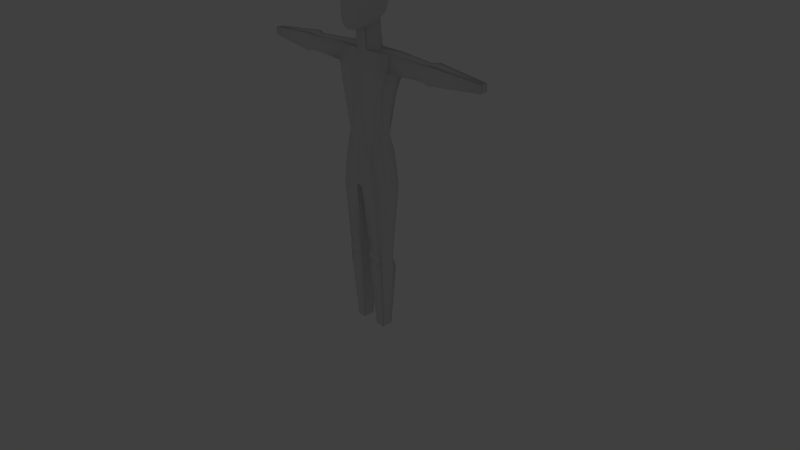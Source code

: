 # Source: robot01.blend  (saved by Blender 2.75.0; exported with 4.5.12 LTS)
import bpy
from mathutils import Matrix  # noqa: F401  (used for matrix-valued properties, if any)

bpy.ops.wm.read_factory_settings(use_empty=True)
scene = bpy.context.scene
scene.name = 'Scene'

# ---- collections
col_collection_1 = bpy.data.collections.new('Collection 1'); scene.collection.children.link(col_collection_1)
col_collection_10 = bpy.data.collections.new('Collection 10'); scene.collection.children.link(col_collection_10)
col_collection_10.hide_render = True
col_collection_10.hide_viewport = True
col_collection_20 = bpy.data.collections.new('Collection 20'); scene.collection.children.link(col_collection_20)
col_collection_20.hide_render = True
col_collection_20.hide_viewport = True

# ---- materials (node trees are filled in below, after node groups)
mat_material = bpy.data.materials.new('Material')
mat_material.alpha_threshold = 0.0
mat_material.use_transparent_shadow = False
mat_material.roughness = 0.5
mat_material.line_color = (0.0, 0.0, 0.0, 1.0)
mat_floor01_parlor_wall_e = bpy.data.materials.new('floor01_parlor_wall_e')
mat_floor01_parlor_wall_e.alpha_threshold = 0.0
mat_floor01_parlor_wall_e.use_transparent_shadow = False
mat_floor01_parlor_wall_e.roughness = 0.5
mat_floor01_parlor_wall_e.specular_intensity = 0.0
mat_floor01_parlor_wall_n = bpy.data.materials.new('floor01_parlor_wall_n')
mat_floor01_parlor_wall_n.alpha_threshold = 0.0
mat_floor01_parlor_wall_n.use_transparent_shadow = False
mat_floor01_parlor_wall_n.roughness = 0.5
mat_floor01_parlor_wall_n.specular_intensity = 0.0
mat_floor01_parlor_wall_s = bpy.data.materials.new('floor01_parlor_wall_s')
mat_floor01_parlor_wall_s.alpha_threshold = 0.0
mat_floor01_parlor_wall_s.use_transparent_shadow = False
mat_floor01_parlor_wall_s.roughness = 0.5
mat_floor01_parlor_wall_s.specular_intensity = 0.0
mat_floor01_parlor_wall_w = bpy.data.materials.new('floor01_parlor_wall_w')
mat_floor01_parlor_wall_w.alpha_threshold = 0.0
mat_floor01_parlor_wall_w.use_transparent_shadow = False
mat_floor01_parlor_wall_w.roughness = 0.5
mat_floor01_parlor_wall_w.specular_intensity = 0.0

# ---- material node trees

# ---- world
world_world = bpy.data.worlds.new('World'); scene.world = world_world
world_world.color = (0.05088, 0.05088, 0.05088)
world_world.use_sun_shadow = False
world_world.sun_shadow_jitter_overblur = 0.0
world_world.cycles.sampling_method = 'MANUAL'
world_world.cycles.sample_map_resolution = 256

# ---- cameras
cam_camera = bpy.data.cameras.new('Camera')
cam_camera.clip_end = 100.0
cam_camera.lens = 35.0
cam_camera.sensor_width = 32.0
cam_camera.sensor_height = 18.0
cam_camera.ortho_scale = 7.314
cam_camera.dof.focus_distance = 0.0
cam_camera.dof.aperture_fstop = 128.0

# ---- lights
light_lamp = bpy.data.lights.new('Lamp', 'POINT')
light_lamp.transmission_factor = 0.0
light_lamp.cutoff_distance = 30.0
light_lamp.energy = 100.0
light_lamp.shadow_buffer_clip_start = 1.001
light_lamp.shadow_soft_size = 0.1
light_lamp.shadow_maximum_resolution = 0.006
light_lamp.use_absolute_resolution = True
light_lamp.cycles.use_multiple_importance_sampling = False

# ---- meshes
me_cube_001 = bpy.data.meshes.new('Cube.001')
me_cube_001.from_pydata([(0.6106, 1.0, -0.6583), (0.6106, -1.0, -1.0), (-0.6106, -1.0, -1.0), (-0.6106, 1.0, -0.6583), (1.0, 1.0, 1.0), (1.0, -1.0, 1.0), (-1.0, -1.0, 1.0), (-1.0, 1.0, 1.0), (1.0, 1.0, -0.1908), (1.0, -1.0, -0.5325), (-1.0, -1.0, -0.5325), (-1.0, 1.0, -0.1908), (1.0, 1.0, -0.0539), (1.0, -1.0, -0.0539), (-1.0, -1.0, -0.0539), (-1.0, 1.0, -0.0539)], [], [(0, 1, 2, 3), (4, 7, 6, 5), (12, 4, 5, 13), (13, 5, 6, 14), (14, 6, 7, 15), (8, 0, 3, 11), (12, 8, 11, 15), (2, 10, 11, 3), (1, 9, 10, 2), (0, 8, 9, 1), (4, 12, 15, 7), (10, 14, 15, 11), (9, 13, 14, 10), (8, 12, 13, 9)])
me_cube_001.polygons.foreach_set('use_smooth', [True] * 14)
me_cube_001.materials.append(mat_material)
me_cube_001.use_remesh_preserve_volume = False
me_cube_001.use_remesh_preserve_attributes = False
me_cube_001.use_mirror_vertex_groups = False
me_cube_001.update()
me_cube = bpy.data.meshes.new('Cube')
me_cube.from_pydata([(1.0, 1.0, -1.0), (1.0, -1.0, -1.0), (-4.229e-07, -1.408, 0.5766), (2.258e-07, 1.511, 0.5766), (1.923, 1.221, 1.0), (1.776, -0.5828, 1.0), (1.923, -0.7999, 0.5766), (1.923, 1.511, 0.5766), (1.788e-07, 1.0, -1.0), (0.0, -1.535, -1.0), (2.384e-07, 1.264, 1.0), (-5.364e-07, -0.7378, 1.0), (0.3762, 1.511, 0.5766), (0.3762, -1.554, 0.5766), (0.3832, 1.0, -1.0), (0.3832, -1.46, -1.0), (0.3762, 1.264, 1.0), (0.3762, -0.7674, 1.0), (0.3762, 1.0, 1.683), (2.384e-07, 1.0, 1.683), (0.3762, -0.9181, 1.683), (-5.364e-07, -0.9181, 1.683), (1.0, 1.535, -1.416), (1.0, -1.535, -1.416), (0.3832, 1.535, -1.416), (1.788e-07, 1.0, -1.416), (0.3832, -1.535, -1.416), (0.0, -1.535, -1.416), (1.349, 1.535, -2.243), (1.349, -1.535, -2.243), (0.2188, 1.535, -2.243), (1.788e-07, 1.0, -2.197), (0.2188, -1.535, -2.243), (0.0, -1.535, -2.197), (1.349, 0.6482, -3.971), (1.349, -1.091, -3.971), (0.3832, 0.6482, -3.971), (0.3832, -1.091, -3.971), (1.349, 1.0, -4.437), (1.349, -1.0, -4.437), (0.3832, 1.0, -4.437), (0.3832, -1.0, -4.437), (1.148, 0.5585, -6.064), (1.148, -0.6116, -6.064), (0.5835, 0.5585, -6.064), (0.5835, -0.6116, -6.064), (2.104e-07, 1.0, 0.0607), (1.621, -0.9198, 0.0607), (1.621, 1.0, 0.0607), (-2.845e-07, -1.408, 0.0607), (0.3785, 1.0, 0.0607), (0.3785, -1.554, 0.0607), (1.923, 0.3333, 1.0), (1.923, -0.01786, 1.0), (-1.987e-08, 0.3333, 1.0), (-2.782e-07, -0.5891, 1.0), (0.6677, 0.3333, 1.0), (0.6677, -0.03042, 1.0), (-1.987e-08, 0.3333, 1.683), (-2.782e-07, -0.5891, 1.683), (0.3762, 0.3333, 1.683), (0.3762, -0.5891, 1.683), (1.346, 0.3333, -1.0), (1.346, -0.5891, -1.0), (1.923, 0.3333, 0.5766), (1.923, -0.5891, 0.5766), (5.96e-08, -0.5891, -1.0), (1.192e-07, 0.3333, -1.0), (1.346, 0.3333, -1.416), (1.346, -0.5891, -1.416), (5.96e-08, -0.5891, -1.416), (1.192e-07, 0.3333, -1.416), (1.657, 0.3333, -2.243), (1.657, -0.5891, -2.243), (5.96e-08, -0.5891, -2.197), (1.192e-07, 0.3333, -2.197), (0.2188, -0.5891, -2.243), (0.2188, 0.3333, -2.243), (1.349, 0.3333, -3.971), (1.349, -0.5891, -3.971), (0.3832, -0.5891, -3.971), (0.3832, 0.3333, -3.971), (1.349, 0.3333, -4.437), (1.349, -0.5891, -4.437), (0.3832, -0.5891, -4.437), (0.3832, 0.3333, -4.437), (1.148, 0.1685, -6.064), (1.148, -0.3712, -6.064), (0.5835, -0.3712, -6.064), (0.5835, 0.1685, -6.064), (1.621, 0.3333, 0.0607), (1.621, -0.5891, 0.0607), (4.532, 0.8504, 0.6187), (4.532, 0.8504, 0.9579), (4.532, 0.3164, 0.9579), (4.532, -0.4225, 0.9579), (4.532, 0.3164, 0.6187), (4.532, -0.4225, 0.6187), (5.033, 1.0, 0.5766), (5.033, 1.0, 1.0), (5.033, 0.3333, 1.0), (5.033, -0.5891, 1.0), (5.033, 0.3333, 0.5766), (5.033, -0.5891, 0.5766), (8.544, 0.584, 0.6937), (8.544, 0.584, 0.8829), (8.544, 0.2862, 0.8829), (8.544, -0.1259, 0.8829), (8.544, 0.2862, 0.6937), (8.544, -0.1259, 0.6937), (0.3832, -1.091, -4.154), (1.349, -1.091, -4.154), (1.349, 0.6221, -4.154), (0.3832, 0.6221, -4.154), (0.3832, -0.5891, -4.154), (0.3832, 0.3333, -4.154), (1.349, 0.3333, -4.154), (1.349, -0.5891, -4.154), (0.3832, -1.014, -3.925), (1.349, -1.014, -3.925), (0.3832, 0.6715, -3.925), (1.349, 0.6715, -3.925), (1.357, 0.3333, -3.925), (1.357, -0.5891, -3.925), (0.3832, -0.5891, -3.925), (0.3832, 0.3333, -3.925), (0.3832, -1.0, -4.177), (0.3832, 0.6523, -4.177), (0.3832, -0.5891, -4.177), (0.3832, 0.3333, -4.177), (1.349, 0.3333, -4.177), (1.349, -0.5891, -4.177), (1.349, -1.0, -4.177), (1.349, 0.6523, -4.177)], [], [(91, 65, 6, 47), (16, 12, 3, 10), (51, 13, 2, 49), (50, 14, 8, 46), (13, 17, 11, 2), (11, 17, 20, 21), (14, 0, 22, 24), (67, 8, 25, 71), (53, 57, 17, 5), (6, 5, 17, 13), (48, 0, 14, 50), (47, 6, 13, 51), (4, 7, 12, 16), (61, 59, 21, 20), (56, 16, 18, 60), (55, 11, 21, 59), (16, 10, 19, 18), (26, 27, 33, 32), (24, 22, 28, 30), (15, 9, 27, 26), (63, 1, 23, 69), (1, 15, 26, 23), (8, 14, 24, 25), (76, 32, 33, 74), (119, 118, 37, 35), (69, 23, 29, 73), (23, 26, 32, 29), (71, 25, 31, 75), (25, 24, 30, 31), (132, 126, 41, 39), (125, 120, 36, 81), (120, 121, 34, 36), (123, 119, 35, 79), (83, 39, 43, 87), (131, 132, 39, 83), (129, 127, 40, 85), (127, 133, 38, 40), (87, 43, 45, 88), (85, 40, 44, 89), (40, 38, 42, 44), (39, 41, 45, 43), (1, 47, 51, 15), (7, 48, 50, 12), (12, 50, 46, 3), (15, 51, 49, 9), (63, 91, 47, 1), (10, 54, 58, 19), (54, 55, 59, 58), (17, 57, 61, 20), (57, 56, 60, 61), (18, 19, 58, 60), (60, 58, 59, 61), (4, 16, 56, 52), (52, 56, 57, 53), (0, 48, 90, 62), (62, 90, 91, 63), (41, 84, 88, 45), (84, 85, 89, 88), (42, 86, 89, 44), (86, 87, 88, 89), (126, 128, 84, 41), (128, 129, 85, 84), (133, 130, 82, 38), (130, 131, 83, 82), (38, 82, 86, 42), (82, 83, 87, 86), (121, 122, 78, 34), (122, 123, 79, 78), (118, 124, 80, 37), (124, 125, 81, 80), (27, 70, 74, 33), (70, 71, 75, 74), (22, 68, 72, 28), (68, 69, 73, 72), (30, 77, 75, 31), (77, 76, 74, 75), (0, 62, 68, 22), (62, 63, 69, 68), (9, 66, 70, 27), (66, 67, 71, 70), (48, 7, 64, 90), (90, 64, 65, 91), (6, 65, 53, 5), (65, 64, 96, 97), (53, 65, 97, 95), (96, 92, 98, 102), (95, 97, 103, 101), (7, 4, 93, 92), (4, 52, 94, 93), (64, 7, 92, 96), (52, 53, 95, 94), (100, 101, 107, 106), (103, 102, 108, 109), (93, 94, 100, 99), (97, 96, 102, 103), (94, 95, 101, 100), (92, 93, 99, 98), (107, 109, 108, 106), (104, 105, 106, 108), (98, 99, 105, 104), (101, 103, 109, 107), (102, 98, 104, 108), (99, 100, 106, 105), (78, 79, 117, 116), (34, 78, 116, 112), (80, 81, 115, 114), (37, 80, 114, 110), (36, 34, 112, 113), (81, 36, 113, 115), (79, 35, 111, 117), (35, 37, 110, 111), (76, 77, 125, 124), (32, 76, 124, 118), (72, 73, 123, 122), (28, 72, 122, 121), (73, 29, 119, 123), (30, 28, 121, 120), (77, 30, 120, 125), (29, 32, 118, 119), (116, 117, 131, 130), (112, 116, 130, 133), (114, 115, 129, 128), (110, 114, 128, 126), (113, 112, 133, 127), (115, 113, 127, 129), (117, 111, 132, 131), (111, 110, 126, 132)])
me_cube.polygons.foreach_set('use_smooth', [True] * 127)
me_cube.materials.append(mat_material)
me_cube.use_remesh_preserve_volume = False
me_cube.use_remesh_preserve_attributes = False
me_cube.use_mirror_vertex_groups = False
me_cube.update()
me_plane_074 = bpy.data.meshes.new('Plane.074')
me_plane_074.from_pydata([(4.5, -4.5, 0.0), (4.5, 5.116, 0.0), (4.5, -4.5, 6.503), (4.5, 5.116, 6.503), (4.5, 5.116, 5.197), (4.5, 5.116, 1.306), (4.5, -4.5, 5.197), (4.5, -4.5, 1.306), (4.5, -1.996, 0.0), (4.5, 2.998, 0.0), (4.5, -1.996, 6.503), (4.5, 2.998, 6.503), (4.5, 2.998, 1.306), (4.5, -1.996, 1.306), (4.5, 2.998, 5.197), (4.5, -1.996, 5.197)], [], [(14, 11, 3, 4), (9, 12, 5, 1), (12, 14, 4, 5), (7, 6, 15, 13), (0, 7, 13, 8), (8, 13, 12, 9), (6, 2, 10, 15), (15, 10, 11, 14)])
_uv = me_plane_074.uv_layers.new(name='UVMap')
_uv.uv.foreach_set('vector', [0.5404, 0.7797, 0.6762, 0.7797, 0.6762, 0.9999, 0.5404, 0.9999, 8.232e-05, 0.7797, 0.1358, 0.7797, 0.1358, 0.9999, 8.247e-05, 0.9999, 0.1358, 0.7797, 0.5404, 0.7797, 0.5404, 0.9999, 0.1358, 0.9999, 0.1358, 8.227e-05, 0.5404, 8.222e-05, 0.5404, 0.2605, 0.1358, 0.2605, 8.222e-05, 8.227e-05, 0.1358, 8.227e-05, 0.1358, 0.2605, 8.227e-05, 0.2605, 8.227e-05, 0.2605, 0.1358, 0.2605, 0.1358, 0.7797, 8.232e-05, 0.7797, 0.5404, 8.222e-05, 0.6762, 8.222e-05, 0.6762, 0.2605, 0.5404, 0.2605, 0.5404, 0.2605, 0.6762, 0.2605, 0.6762, 0.7797, 0.5404, 0.7797])
me_plane_074.materials.append(mat_floor01_parlor_wall_e)
me_plane_074.use_remesh_preserve_volume = False
me_plane_074.use_remesh_preserve_attributes = False
me_plane_074.use_mirror_vertex_groups = False
me_plane_074.update()
me_plane_071 = bpy.data.meshes.new('Plane.071')
me_plane_071.from_pydata([(4.5, 4.609, 0.0), (-4.5, 4.609, 0.0), (4.5, 4.609, 6.503), (-4.5, 4.609, 6.503), (-4.5, 4.609, 4.904), (4.5, 4.609, 4.904), (3.184, 4.609, 0.0), (0.1842, 4.609, 0.0), (3.184, 4.609, 6.503), (0.1842, 4.609, 6.503), (3.184, 4.609, 4.904), (0.1842, 4.609, 4.904)], [], [(11, 9, 3, 4), (7, 11, 4, 1), (0, 5, 10, 6), (5, 2, 8, 10), (10, 8, 9, 11)])
_uv = me_plane_071.uv_layers.new(name='UVMap')
_uv.uv.foreach_set('vector', [0.5205, 0.5448, 0.5205, 0.7225, 8.499e-05, 0.7225, 8.504e-05, 0.5448, 0.5205, 8.514e-05, 0.5205, 0.5448, 8.504e-05, 0.5448, 8.504e-05, 8.52e-05, 0.9999, 8.499e-05, 0.9999, 0.5448, 0.8537, 0.5448, 0.8537, 8.504e-05, 0.9999, 0.5448, 0.9999, 0.7225, 0.8537, 0.7225, 0.8537, 0.5448, 0.8537, 0.5448, 0.8537, 0.7225, 0.5205, 0.7225, 0.5205, 0.5448])
me_plane_071.materials.append(mat_floor01_parlor_wall_n)
me_plane_071.use_remesh_preserve_volume = False
me_plane_071.use_remesh_preserve_attributes = False
me_plane_071.use_mirror_vertex_groups = False
me_plane_071.update()
me_plane_073 = bpy.data.meshes.new('Plane.073')
me_plane_073.from_pydata([(4.5, -4.609, 0.0), (-4.5, -4.609, 0.0), (4.5, -4.609, 6.503), (-4.5, -4.609, 6.503), (2.239, -4.609, 0.01204), (-3.139, -4.609, 0.01204), (2.239, -4.609, 6.515), (-3.139, -4.609, 6.515), (4.5, -4.609, 5.191), (4.5, -4.609, 1.301), (-4.5, -4.609, 1.301), (-4.5, -4.609, 5.191), (-3.139, -4.609, 1.323), (-3.139, -4.609, 5.213), (2.239, -4.609, 1.323), (2.239, -4.609, 5.213)], [], [(15, 6, 2, 8), (11, 3, 7, 13), (13, 7, 6, 15), (5, 12, 14, 4), (1, 10, 12, 5), (10, 11, 13, 12), (4, 14, 9, 0), (14, 15, 8, 9)])
_uv = me_plane_073.uv_layers.new(name='UVMap')
_uv.uv.foreach_set('vector', [0.7488, 0.5792, 0.7488, 0.7238, 0.9999, 0.7225, 0.9999, 0.5768, 8.517e-05, 0.5768, 8.517e-05, 0.7225, 0.1512, 0.7238, 0.1512, 0.5792, 0.1512, 0.5792, 0.1512, 0.7238, 0.7488, 0.7238, 0.7488, 0.5792, 0.1512, 0.001422, 0.1512, 0.1471, 0.7488, 0.1471, 0.7488, 0.001422, 8.506e-05, 8.506e-05, 8.506e-05, 0.1447, 0.1512, 0.1471, 0.1512, 0.001422, 8.506e-05, 0.1447, 8.517e-05, 0.5768, 0.1512, 0.5792, 0.1512, 0.1471, 0.7488, 0.001422, 0.7488, 0.1471, 0.9999, 0.1447, 0.9999, 8.506e-05, 0.7488, 0.1471, 0.7488, 0.5792, 0.9999, 0.5768, 0.9999, 0.1447])
me_plane_073.materials.append(mat_floor01_parlor_wall_s)
me_plane_073.use_remesh_preserve_volume = False
me_plane_073.use_remesh_preserve_attributes = False
me_plane_073.use_mirror_vertex_groups = False
me_plane_073.update()
me_plane_072 = bpy.data.meshes.new('Plane.072')
me_plane_072.from_pydata([(-4.5, -4.5, 0.0), (-4.5, 5.1, 0.0), (-4.5, -4.5, 6.503), (-4.5, 5.1, 6.503), (-4.5, 5.1, 4.067), (-4.5, -4.5, 4.067), (-4.5, -1.903, 2.384e-07), (-4.5, -3.861, 2.384e-07), (-4.5, -1.903, 6.502), (-4.5, -3.861, 6.502), (-4.5, -1.903, 4.067), (-4.5, -3.861, 4.067)], [], [(11, 9, 2, 5), (7, 11, 5, 0), (1, 4, 10, 6), (4, 3, 8, 10), (10, 8, 9, 11)])
_uv = me_plane_072.uv_layers.new(name='UVMap')
_uv.uv.foreach_set('vector', [0.0666, 0.4236, 0.0666, 0.6773, 8.229e-05, 0.6773, 8.239e-05, 0.4236, 0.0666, 8.241e-05, 0.0666, 0.4236, 8.239e-05, 0.4236, 8.248e-05, 8.241e-05, 0.9999, 8.253e-05, 0.9999, 0.4236, 0.2705, 0.4236, 0.2705, 8.229e-05, 0.9999, 0.4236, 0.9999, 0.6773, 0.2705, 0.6773, 0.2705, 0.4236, 0.2705, 0.4236, 0.2705, 0.6773, 0.0666, 0.6773, 0.0666, 0.4236])
me_plane_072.materials.append(mat_floor01_parlor_wall_w)
me_plane_072.use_remesh_preserve_volume = False
me_plane_072.use_remesh_preserve_attributes = False
me_plane_072.use_mirror_vertex_groups = False
me_plane_072.update()

# ---- objects
ob_head = bpy.data.objects.new('head', me_cube_001)
ob_body = bpy.data.objects.new('body', me_cube)
ob_wall_reference = bpy.data.objects.new('wall_reference', None)
ob_floor01_parlor_wall_e = bpy.data.objects.new('floor01_parlor_wall_e', me_plane_074)
ob_floor01_parlor_wall_n = bpy.data.objects.new('floor01_parlor_wall_n', me_plane_071)
ob_floor01_parlor_wall_s = bpy.data.objects.new('floor01_parlor_wall_s', me_plane_073)
ob_floor01_parlor_wall_w = bpy.data.objects.new('floor01_parlor_wall_w', me_plane_072)
ob_robot = bpy.data.objects.new('robot', None)
ob_lamp = bpy.data.objects.new('Lamp', light_lamp)
ob_camera = bpy.data.objects.new('Camera', cam_camera)

# ---- transforms, parenting, visibility, modifiers, constraints
ob_head.location = (0.0, -0.03564, 3.326)
ob_head.scale = (0.2489, 0.3199, 0.4553)
ob_head.lock_rotations_4d = False
ob_head.empty_display_type = 'ARROWS'
ob_head.lineart.crease_threshold = 0.0
_m = ob_head.modifiers.new('Subsurf', 'SUBSURF')
_m.uv_smooth = 'PRESERVE_CORNERS'
_m.quality = 2
_m.levels = 2
_m.show_only_control_edges = False
ob_body.location = (0.0, 0.0, 2.181)
ob_body.scale = (0.2057, 0.1272, 0.518)
ob_body.lock_rotations_4d = False
ob_body.empty_display_type = 'ARROWS'
ob_body.lineart.crease_threshold = 0.0
_m = ob_body.modifiers.new('Mirror', 'MIRROR')
ob_wall_reference.location = (0.0, 0.0, 0.0)
ob_wall_reference.empty_image_offset = (0.0, 0.0)
ob_wall_reference.lineart.crease_threshold = 0.0
ob_floor01_parlor_wall_e.parent = ob_wall_reference
ob_floor01_parlor_wall_e.location = (-0.07651, -0.7237, 0.0)
ob_floor01_parlor_wall_e.display_type = 'WIRE'
ob_floor01_parlor_wall_e.lineart.crease_threshold = 0.0
ob_floor01_parlor_wall_n.parent = ob_wall_reference
ob_floor01_parlor_wall_n.location = (-0.07651, -0.2264, 0.0)
ob_floor01_parlor_wall_n.display_type = 'WIRE'
ob_floor01_parlor_wall_n.lineart.crease_threshold = 0.0
ob_floor01_parlor_wall_s.parent = ob_wall_reference
ob_floor01_parlor_wall_s.location = (-0.07651, -0.6141, 0.0)
ob_floor01_parlor_wall_s.display_type = 'WIRE'
ob_floor01_parlor_wall_s.lineart.crease_threshold = 0.0
ob_floor01_parlor_wall_w.parent = ob_wall_reference
ob_floor01_parlor_wall_w.location = (-0.07651, -0.7237, 0.0)
ob_floor01_parlor_wall_w.display_type = 'WIRE'
ob_floor01_parlor_wall_w.lineart.crease_threshold = 0.0
ob_robot.location = (0.0, 0.0, 0.0)
ob_robot.empty_image_offset = (0.0, 0.0)
ob_robot.lineart.crease_threshold = 0.0
ob_lamp.location = (-3.757, -4.046, 5.904)
ob_lamp.rotation_euler = (0.6503, 0.05522, 1.866)
ob_lamp.lock_rotations_4d = False
ob_lamp.empty_display_type = 'ARROWS'
ob_lamp.color = (0.0, 0.0, 0.0, 0.0)
ob_lamp.lineart.crease_threshold = 0.0
ob_camera.location = (7.481, -6.508, 5.344)
ob_camera.rotation_euler = (1.109, 0.01082, 0.8149)
ob_camera.lock_rotations_4d = False
ob_camera.empty_display_type = 'ARROWS'
ob_camera.color = (0.0, 0.0, 0.0, 0.0)
ob_camera.display_type = 'WIRE'
ob_camera.lineart.crease_threshold = 0.0

# ---- collection membership
col_collection_1.objects.link(ob_head)
col_collection_1.objects.link(ob_body)
col_collection_10.objects.link(ob_wall_reference)
col_collection_10.objects.link(ob_floor01_parlor_wall_e)
col_collection_10.objects.link(ob_floor01_parlor_wall_n)
col_collection_10.objects.link(ob_floor01_parlor_wall_s)
col_collection_10.objects.link(ob_floor01_parlor_wall_w)
col_collection_10.objects.link(ob_robot)
col_collection_20.objects.link(ob_lamp)
col_collection_20.objects.link(ob_camera)

# ---- scene / render settings (as saved in the file)
scene.camera = ob_camera
scene.frame_start = 1; scene.frame_end = 250; scene.frame_set(1)
scene.render.engine = 'BLENDER_EEVEE_NEXT'
scene.render.resolution_percentage = 50
scene.render.dither_intensity = 0.0
scene.cycles.use_denoising = False
scene.cycles.samples = 10
scene.cycles.sampling_pattern = 'TABULATED_SOBOL'
scene.cycles.light_sampling_threshold = 0.0
scene.cycles.use_adaptive_sampling = False
scene.cycles.use_light_tree = False
scene.cycles.blur_glossy = 0.0
scene.cycles.pixel_filter_type = 'GAUSSIAN'
scene.cycles.sample_clamp_indirect = 0.0
scene.view_settings.view_transform = 'Standard'
bpy.context.view_layer.update()
